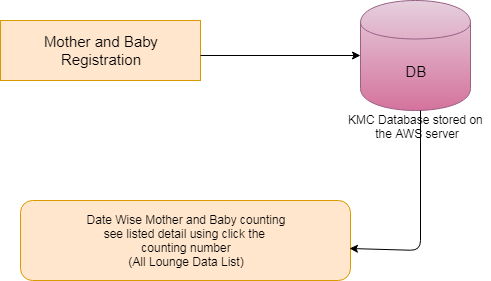

The diagram above was exported from draw.io. Its source (the exported page's mxGraphModel, read from the mxfile embedded in the PNG):
<mxGraphModel dx="840" dy="435" grid="1" gridSize="10" guides="1" tooltips="1" connect="1" arrows="1" fold="1" page="1" pageScale="1" pageWidth="827" pageHeight="1169" math="0" shadow="0">
  <root>
    <mxCell id="0" />
    <mxCell id="1" parent="0" />
    <mxCell id="Z75QpXcwG8NznHOPLjvj-1" value="&lt;font style=&quot;font-size: 15px&quot;&gt;Mother and Baby&lt;br&gt;Registration&lt;/font&gt;&lt;br&gt;" style="rounded=0;whiteSpace=wrap;html=1;fillColor=#ffe6cc;strokeColor=#d79b00;" vertex="1" parent="1">
      <mxGeometry x="130" y="120" width="200" height="60" as="geometry" />
    </mxCell>
    <mxCell id="Z75QpXcwG8NznHOPLjvj-2" value="&lt;font style=&quot;font-size: 15px&quot;&gt;DB&lt;/font&gt;" style="shape=cylinder;whiteSpace=wrap;html=1;boundedLbl=1;backgroundOutline=1;gradientColor=#d5739d;fillColor=#e6d0de;strokeColor=#996185;" vertex="1" parent="1">
      <mxGeometry x="490" y="100" width="110" height="110" as="geometry" />
    </mxCell>
    <mxCell id="Z75QpXcwG8NznHOPLjvj-3" value="" style="endArrow=classic;html=1;entryX=0;entryY=0.5;entryDx=0;entryDy=0;" edge="1" parent="1" target="Z75QpXcwG8NznHOPLjvj-2">
      <mxGeometry width="50" height="50" relative="1" as="geometry">
        <mxPoint x="330" y="155" as="sourcePoint" />
        <mxPoint x="480" y="170" as="targetPoint" />
        <Array as="points" />
      </mxGeometry>
    </mxCell>
    <mxCell id="Z75QpXcwG8NznHOPLjvj-5" value="KMC Database stored on&lt;br&gt;&amp;nbsp;the AWS server" style="text;html=1;resizable=0;points=[];autosize=1;align=center;verticalAlign=top;spacingTop=-4;" vertex="1" parent="1">
      <mxGeometry x="470" y="210" width="150" height="30" as="geometry" />
    </mxCell>
    <mxCell id="Z75QpXcwG8NznHOPLjvj-6" value="Date Wise Mother and Baby counting&lt;br&gt;see listed detail using click the &lt;br&gt;counting number&lt;br&gt;(All Lounge Data List)&lt;br&gt;" style="rounded=1;whiteSpace=wrap;html=1;align=center;fillColor=#ffe6cc;strokeColor=#d79b00;" vertex="1" parent="1">
      <mxGeometry x="150" y="300" width="330" height="80" as="geometry" />
    </mxCell>
    <mxCell id="Z75QpXcwG8NznHOPLjvj-7" value="" style="endArrow=classic;html=1;exitX=0.533;exitY=0;exitDx=0;exitDy=0;exitPerimeter=0;" edge="1" parent="1" source="Z75QpXcwG8NznHOPLjvj-5">
      <mxGeometry width="50" height="50" relative="1" as="geometry">
        <mxPoint x="580" y="210" as="sourcePoint" />
        <mxPoint x="479" y="348" as="targetPoint" />
        <Array as="points">
          <mxPoint x="550" y="350" />
        </Array>
      </mxGeometry>
    </mxCell>
  </root>
</mxGraphModel>